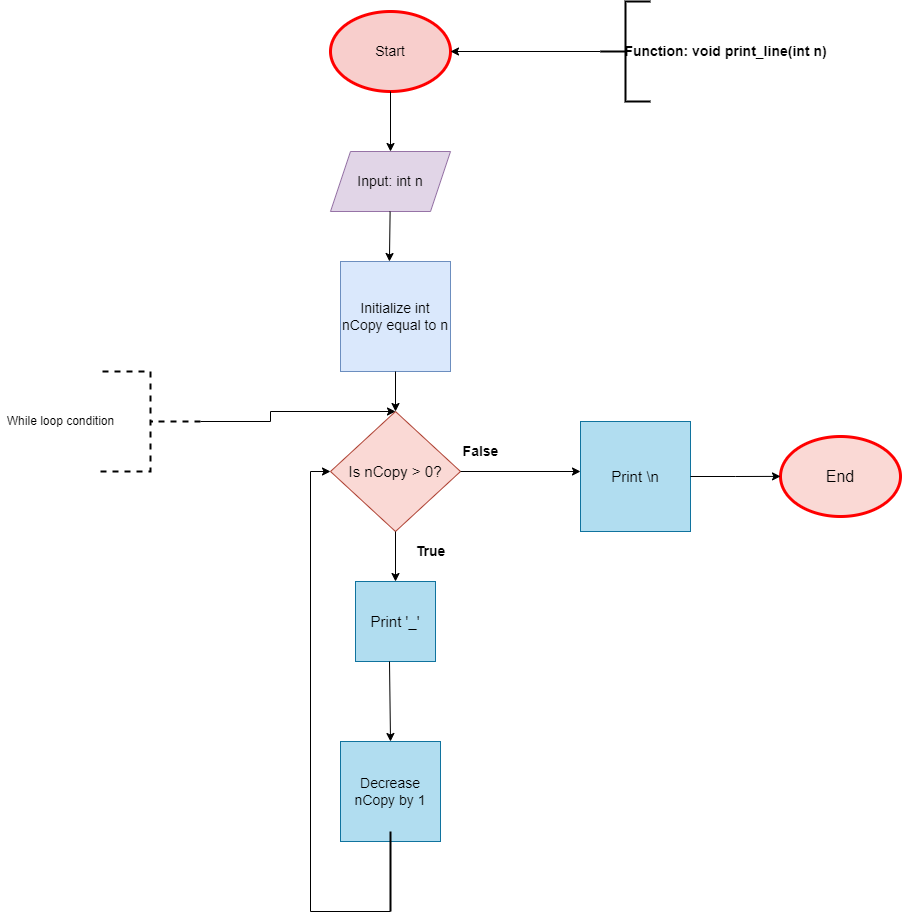

The diagram above was exported from draw.io. Its source (the exported page's mxGraphModel, read from the mxfile embedded in the PNG):
<mxGraphModel dx="3020" dy="1150" grid="1" gridSize="10" guides="1" tooltips="1" connect="1" arrows="1" fold="1" page="1" pageScale="1" pageWidth="850" pageHeight="1100" math="0" shadow="0">
  <root>
    <mxCell id="0" />
    <mxCell id="1" parent="0" />
    <mxCell id="JEadlFBjOg4RlYwIS0G4-21" value="" style="group" vertex="1" connectable="0" parent="1">
      <mxGeometry x="-300" y="10" width="910" height="910" as="geometry" />
    </mxCell>
    <mxCell id="JEadlFBjOg4RlYwIS0G4-11" value="" style="strokeWidth=2;html=1;shape=mxgraph.flowchart.annotation_2;align=left;labelPosition=right;pointerEvents=1;" vertex="1" parent="JEadlFBjOg4RlYwIS0G4-21">
      <mxGeometry x="600" width="50" height="100" as="geometry" />
    </mxCell>
    <mxCell id="JEadlFBjOg4RlYwIS0G4-13" value="&lt;b&gt;&lt;font style=&quot;font-size: 14px&quot;&gt;Function: void print_line(int n)&lt;/font&gt;&lt;/b&gt;" style="text;html=1;align=center;verticalAlign=middle;resizable=0;points=[];autosize=1;strokeColor=none;fillColor=none;" vertex="1" parent="JEadlFBjOg4RlYwIS0G4-21">
      <mxGeometry x="615" y="40" width="220" height="20" as="geometry" />
    </mxCell>
    <mxCell id="JEadlFBjOg4RlYwIS0G4-23" value="" style="group" vertex="1" connectable="0" parent="JEadlFBjOg4RlYwIS0G4-21">
      <mxGeometry y="10" width="460" height="900" as="geometry" />
    </mxCell>
    <mxCell id="JEadlFBjOg4RlYwIS0G4-1" value="&lt;font style=&quot;font-size: 14px&quot;&gt;Start&lt;/font&gt;" style="ellipse;whiteSpace=wrap;html=1;fillColor=#f8cecc;strokeColor=#FF0000;strokeWidth=3;" vertex="1" parent="JEadlFBjOg4RlYwIS0G4-23">
      <mxGeometry x="330" width="120" height="80" as="geometry" />
    </mxCell>
    <mxCell id="JEadlFBjOg4RlYwIS0G4-2" value="&lt;font style=&quot;font-size: 14px&quot;&gt;Input: int n&lt;/font&gt;" style="shape=parallelogram;perimeter=parallelogramPerimeter;whiteSpace=wrap;html=1;fixedSize=1;fillColor=#e1d5e7;strokeColor=#9673a6;" vertex="1" parent="JEadlFBjOg4RlYwIS0G4-23">
      <mxGeometry x="330" y="140" width="120" height="60" as="geometry" />
    </mxCell>
    <mxCell id="JEadlFBjOg4RlYwIS0G4-3" value="" style="endArrow=classic;html=1;rounded=0;entryX=0.5;entryY=0;entryDx=0;entryDy=0;exitX=0.5;exitY=1;exitDx=0;exitDy=0;" edge="1" parent="JEadlFBjOg4RlYwIS0G4-23" source="JEadlFBjOg4RlYwIS0G4-1" target="JEadlFBjOg4RlYwIS0G4-2">
      <mxGeometry width="50" height="50" relative="1" as="geometry">
        <mxPoint x="340" y="120" as="sourcePoint" />
        <mxPoint x="390" y="70" as="targetPoint" />
      </mxGeometry>
    </mxCell>
    <mxCell id="JEadlFBjOg4RlYwIS0G4-4" value="&lt;font style=&quot;font-size: 14px&quot;&gt;Initialize int nCopy equal to n&lt;/font&gt;" style="whiteSpace=wrap;html=1;aspect=fixed;fillColor=#dae8fc;strokeColor=#6c8ebf;" vertex="1" parent="JEadlFBjOg4RlYwIS0G4-23">
      <mxGeometry x="340" y="250" width="110" height="110" as="geometry" />
    </mxCell>
    <mxCell id="JEadlFBjOg4RlYwIS0G4-5" value="&lt;font style=&quot;font-size: 15px&quot;&gt;Is nCopy &amp;gt; 0?&lt;/font&gt;" style="rhombus;whiteSpace=wrap;html=1;fillColor=#fad9d5;strokeColor=#ae4132;" vertex="1" parent="JEadlFBjOg4RlYwIS0G4-23">
      <mxGeometry x="330" y="400" width="130" height="120" as="geometry" />
    </mxCell>
    <mxCell id="JEadlFBjOg4RlYwIS0G4-6" value="&lt;font style=&quot;font-size: 15px&quot;&gt;Print '_'&lt;/font&gt;" style="whiteSpace=wrap;html=1;aspect=fixed;fillColor=#b1ddf0;strokeColor=#10739e;" vertex="1" parent="JEadlFBjOg4RlYwIS0G4-23">
      <mxGeometry x="355" y="570" width="80" height="80" as="geometry" />
    </mxCell>
    <mxCell id="JEadlFBjOg4RlYwIS0G4-7" value="&lt;font style=&quot;font-size: 14px&quot;&gt;Decrease nCopy by 1&lt;/font&gt;" style="whiteSpace=wrap;html=1;aspect=fixed;fillColor=#b1ddf0;strokeColor=#10739e;" vertex="1" parent="JEadlFBjOg4RlYwIS0G4-23">
      <mxGeometry x="340" y="730" width="100" height="100" as="geometry" />
    </mxCell>
    <mxCell id="JEadlFBjOg4RlYwIS0G4-8" value="" style="strokeWidth=2;html=1;shape=mxgraph.flowchart.annotation_2;align=left;labelPosition=right;pointerEvents=1;rotation=-180;dashed=1;" vertex="1" parent="JEadlFBjOg4RlYwIS0G4-23">
      <mxGeometry x="100" y="360" width="100" height="100" as="geometry" />
    </mxCell>
    <mxCell id="JEadlFBjOg4RlYwIS0G4-9" value="While loop condition" style="text;html=1;align=center;verticalAlign=middle;resizable=0;points=[];autosize=1;strokeColor=none;fillColor=none;" vertex="1" parent="JEadlFBjOg4RlYwIS0G4-23">
      <mxGeometry y="400" width="120" height="20" as="geometry" />
    </mxCell>
    <mxCell id="JEadlFBjOg4RlYwIS0G4-10" value="" style="edgeStyle=elbowEdgeStyle;elbow=horizontal;endArrow=classic;html=1;rounded=0;entryX=0.5;entryY=0;entryDx=0;entryDy=0;exitX=0;exitY=0.5;exitDx=0;exitDy=0;exitPerimeter=0;" edge="1" parent="JEadlFBjOg4RlYwIS0G4-23" source="JEadlFBjOg4RlYwIS0G4-8" target="JEadlFBjOg4RlYwIS0G4-5">
      <mxGeometry width="50" height="50" relative="1" as="geometry">
        <mxPoint x="200" y="500" as="sourcePoint" />
        <mxPoint x="250" y="450" as="targetPoint" />
        <Array as="points">
          <mxPoint x="270" y="410" />
        </Array>
      </mxGeometry>
    </mxCell>
    <mxCell id="JEadlFBjOg4RlYwIS0G4-12" value="" style="edgeStyle=segmentEdgeStyle;endArrow=classic;html=1;rounded=0;entryX=1;entryY=0.5;entryDx=0;entryDy=0;exitX=0;exitY=0.5;exitDx=0;exitDy=0;exitPerimeter=0;" edge="1" parent="JEadlFBjOg4RlYwIS0G4-23" source="JEadlFBjOg4RlYwIS0G4-11" target="JEadlFBjOg4RlYwIS0G4-1">
      <mxGeometry width="50" height="50" relative="1" as="geometry">
        <mxPoint x="520" y="80" as="sourcePoint" />
        <mxPoint x="550" y="60" as="targetPoint" />
      </mxGeometry>
    </mxCell>
    <mxCell id="JEadlFBjOg4RlYwIS0G4-15" value="" style="edgeStyle=elbowEdgeStyle;elbow=horizontal;endArrow=classic;html=1;rounded=0;" edge="1" parent="JEadlFBjOg4RlYwIS0G4-23">
      <mxGeometry width="50" height="50" relative="1" as="geometry">
        <mxPoint x="390" y="900" as="sourcePoint" />
        <mxPoint x="330" y="460" as="targetPoint" />
        <Array as="points">
          <mxPoint x="310" y="670" />
          <mxPoint x="270" y="560" />
        </Array>
      </mxGeometry>
    </mxCell>
    <mxCell id="JEadlFBjOg4RlYwIS0G4-18" value="" style="line;strokeWidth=2;direction=south;html=1;" vertex="1" parent="JEadlFBjOg4RlYwIS0G4-23">
      <mxGeometry x="385" y="820" width="10" height="80" as="geometry" />
    </mxCell>
    <mxCell id="JEadlFBjOg4RlYwIS0G4-19" value="" style="endArrow=classic;html=1;rounded=0;entryX=0.445;entryY=0;entryDx=0;entryDy=0;entryPerimeter=0;" edge="1" parent="JEadlFBjOg4RlYwIS0G4-23" source="JEadlFBjOg4RlYwIS0G4-2" target="JEadlFBjOg4RlYwIS0G4-4">
      <mxGeometry width="50" height="50" relative="1" as="geometry">
        <mxPoint x="350" y="250" as="sourcePoint" />
        <mxPoint x="390" y="240" as="targetPoint" />
      </mxGeometry>
    </mxCell>
    <mxCell id="JEadlFBjOg4RlYwIS0G4-20" value="" style="endArrow=classic;html=1;rounded=0;exitX=0.425;exitY=1;exitDx=0;exitDy=0;exitPerimeter=0;entryX=0.5;entryY=0;entryDx=0;entryDy=0;" edge="1" parent="JEadlFBjOg4RlYwIS0G4-23" source="JEadlFBjOg4RlYwIS0G4-6" target="JEadlFBjOg4RlYwIS0G4-7">
      <mxGeometry width="50" height="50" relative="1" as="geometry">
        <mxPoint x="350" y="780" as="sourcePoint" />
        <mxPoint x="400" y="730" as="targetPoint" />
      </mxGeometry>
    </mxCell>
    <mxCell id="JEadlFBjOg4RlYwIS0G4-24" value="" style="endArrow=classic;html=1;rounded=0;entryX=0.5;entryY=0;entryDx=0;entryDy=0;exitX=0.5;exitY=1;exitDx=0;exitDy=0;" edge="1" parent="JEadlFBjOg4RlYwIS0G4-23" source="JEadlFBjOg4RlYwIS0G4-5" target="JEadlFBjOg4RlYwIS0G4-6">
      <mxGeometry width="50" height="50" relative="1" as="geometry">
        <mxPoint x="320" y="590" as="sourcePoint" />
        <mxPoint x="370" y="540" as="targetPoint" />
      </mxGeometry>
    </mxCell>
    <mxCell id="JEadlFBjOg4RlYwIS0G4-26" value="&lt;b&gt;&lt;font style=&quot;font-size: 14px&quot;&gt;True&lt;/font&gt;&lt;/b&gt;" style="text;html=1;align=center;verticalAlign=middle;resizable=0;points=[];autosize=1;strokeColor=none;fillColor=none;" vertex="1" parent="JEadlFBjOg4RlYwIS0G4-23">
      <mxGeometry x="405" y="530" width="50" height="20" as="geometry" />
    </mxCell>
    <mxCell id="JEadlFBjOg4RlYwIS0G4-22" value="" style="endArrow=classic;html=1;rounded=0;entryX=0.5;entryY=0;entryDx=0;entryDy=0;exitX=0.5;exitY=1;exitDx=0;exitDy=0;" edge="1" parent="JEadlFBjOg4RlYwIS0G4-23" source="JEadlFBjOg4RlYwIS0G4-4" target="JEadlFBjOg4RlYwIS0G4-5">
      <mxGeometry width="50" height="50" relative="1" as="geometry">
        <mxPoint x="415" y="360" as="sourcePoint" />
        <mxPoint x="180" y="430" as="targetPoint" />
      </mxGeometry>
    </mxCell>
    <mxCell id="JEadlFBjOg4RlYwIS0G4-28" value="&lt;font style=&quot;font-size: 15px&quot;&gt;Print \n&lt;/font&gt;" style="whiteSpace=wrap;html=1;aspect=fixed;fillColor=#b1ddf0;strokeColor=#10739e;" vertex="1" parent="JEadlFBjOg4RlYwIS0G4-21">
      <mxGeometry x="580" y="420" width="110" height="110" as="geometry" />
    </mxCell>
    <mxCell id="JEadlFBjOg4RlYwIS0G4-31" value="&lt;font style=&quot;font-size: 16px&quot;&gt;End&lt;/font&gt;" style="ellipse;whiteSpace=wrap;html=1;fontSize=14;fillColor=#fad9d5;strokeColor=#FF0000;strokeWidth=3;" vertex="1" parent="JEadlFBjOg4RlYwIS0G4-21">
      <mxGeometry x="780" y="435" width="120" height="80" as="geometry" />
    </mxCell>
    <mxCell id="JEadlFBjOg4RlYwIS0G4-25" value="" style="endArrow=classic;html=1;rounded=0;exitX=1;exitY=0.5;exitDx=0;exitDy=0;" edge="1" parent="1" source="JEadlFBjOg4RlYwIS0G4-5">
      <mxGeometry width="50" height="50" relative="1" as="geometry">
        <mxPoint x="40" y="610" as="sourcePoint" />
        <mxPoint x="280" y="480" as="targetPoint" />
      </mxGeometry>
    </mxCell>
    <mxCell id="JEadlFBjOg4RlYwIS0G4-27" value="&lt;b&gt;&lt;font style=&quot;font-size: 14px&quot;&gt;False&lt;/font&gt;&lt;/b&gt;" style="text;html=1;align=center;verticalAlign=middle;resizable=0;points=[];autosize=1;strokeColor=none;fillColor=none;" vertex="1" parent="1">
      <mxGeometry x="155" y="450" width="50" height="20" as="geometry" />
    </mxCell>
    <mxCell id="JEadlFBjOg4RlYwIS0G4-30" style="edgeStyle=orthogonalEdgeStyle;rounded=0;orthogonalLoop=1;jettySize=auto;html=1;exitX=1;exitY=0.5;exitDx=0;exitDy=0;fontSize=14;" edge="1" parent="1" source="JEadlFBjOg4RlYwIS0G4-28">
      <mxGeometry relative="1" as="geometry">
        <mxPoint x="480" y="484.8823529411766" as="targetPoint" />
      </mxGeometry>
    </mxCell>
  </root>
</mxGraphModel>